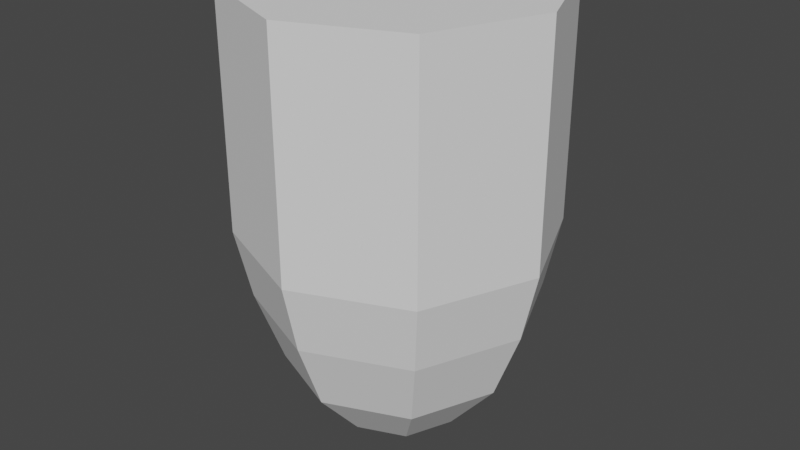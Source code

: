 # Source: projectile.blend  (saved by Blender 2.91.10; exported with 4.5.12 LTS)
import bpy
from mathutils import Matrix  # noqa: F401  (used for matrix-valued properties, if any)

bpy.ops.wm.read_factory_settings(use_empty=True)
scene = bpy.context.scene
scene.name = 'Scene'

# ---- collections
col_collection = bpy.data.collections.new('Collection'); scene.collection.children.link(col_collection)

# ---- world
world_world = bpy.data.worlds.new('World'); scene.world = world_world
world_world.use_nodes = True; world_world.node_tree.nodes.clear()
_N = world_world.node_tree.nodes; _L = world_world.node_tree.links
n0 = _N.new('ShaderNodeOutputWorld'); n0.name = 'World Output'; n0.location = (300, 300)
n1 = _N.new('ShaderNodeBackground'); n1.name = 'Background'; n1.location = (10, 300)
n1.inputs[0].default_value = (0.05088, 0.05088, 0.05088, 1.0)
_L.new(n1.outputs[0], n0.inputs[0])
n0.is_active_output = True
world_world.color = (0.05088, 0.05088, 0.05088)
world_world.use_sun_shadow = False
world_world.sun_shadow_jitter_overblur = 0.0

# ---- meshes
me_cylinder_002 = bpy.data.meshes.new('Cylinder.002')
me_cylinder_002.from_pydata([(0.0, 0.02, -0.03), (-4.657e-10, 0.0, 0.03), (0.01414, 0.01414, -0.03), (0.0, 0.0, 0.03), (0.02, -8.742e-10, -0.03), (0.0, 4.657e-10, 0.03), (0.01414, -0.01414, -0.03), (0.0, 0.0, 0.03), (-1.748e-09, -0.02, -0.03), (-4.657e-10, 0.0, 0.03), (-0.01414, -0.01414, -0.03), (0.0, 9.313e-10, 0.03), (-0.02, 2.385e-10, -0.03), (0.0, 4.657e-10, 0.03), (-0.01414, 0.01414, -0.03), (0.0, 9.313e-10, 0.03), (0.0, 0.02, 0.0), (0.01414, 0.01414, 0.0), (0.02, -8.742e-10, 0.0), (0.01414, -0.01414, 0.0), (-1.748e-09, -0.02, 0.0), (-0.01414, -0.01414, 0.0), (-0.02, 2.385e-10, 0.0), (-0.01414, 0.01414, 0.0), (-1.073e-09, 0.008363, 0.02522), (0.005914, 0.005914, 0.02522), (0.008363, 3.007e-11, 0.02522), (0.005914, -0.005914, 0.02522), (-1.804e-09, -0.008363, 0.02522), (-0.005914, -0.005914, 0.02522), (-0.008363, 4.954e-10, 0.02522), (-0.005914, 0.005914, 0.02522), (0.01033, 0.01033, 0.01792), (0.01461, -2.167e-10, 0.01792), (0.01033, -0.01033, 0.01792), (-2.231e-09, -0.01461, 0.01792), (-0.01033, -0.01033, 0.01792), (-0.01461, 5.96e-10, 0.01792), (-0.01033, 0.01033, 0.01792), (-9.545e-10, 0.01461, 0.01792), (0.01275, 0.01275, 0.008854), (0.01803, -5.645e-10, 0.008854), (0.01275, -0.01275, 0.008854), (-2.035e-09, -0.01803, 0.008854), (-0.01275, -0.01275, 0.008854), (-0.01803, 4.384e-10, 0.008854), (-0.01275, 0.01275, 0.008854), (-4.588e-10, 0.01803, 0.008854)], [], [(24, 1, 3, 25), (25, 3, 5, 26), (26, 5, 7, 27), (27, 7, 9, 28), (28, 9, 11, 29), (29, 11, 13, 30), (30, 13, 15, 31), (31, 15, 1, 24), (0, 2, 4, 6, 8, 10, 12, 14), (14, 23, 16, 0), (12, 22, 23, 14), (10, 21, 22, 12), (8, 20, 21, 10), (6, 19, 20, 8), (4, 18, 19, 6), (2, 17, 18, 4), (0, 16, 17, 2), (38, 31, 24, 39), (37, 30, 31, 38), (36, 29, 30, 37), (35, 28, 29, 36), (34, 27, 28, 35), (33, 26, 27, 34), (32, 25, 26, 33), (39, 24, 25, 32), (47, 39, 32, 40), (40, 32, 33, 41), (41, 33, 34, 42), (42, 34, 35, 43), (43, 35, 36, 44), (44, 36, 37, 45), (45, 37, 38, 46), (46, 38, 39, 47), (23, 46, 47, 16), (22, 45, 46, 23), (21, 44, 45, 22), (20, 43, 44, 21), (19, 42, 43, 20), (18, 41, 42, 19), (17, 40, 41, 18), (16, 47, 40, 17)])
_uv = me_cylinder_002.uv_layers.new(name='UVMap')
_uv.uv.foreach_set('vector', [0.9738, 0.9602, 1.0, 1.0, 0.875, 1.0, 0.875, 0.9602, 0.875, 0.9602, 0.875, 1.0, 0.75, 1.0, 0.75, 0.9602, 0.75, 0.9602, 0.75, 1.0, 0.625, 1.0, 0.625, 0.9602, 0.625, 0.9602, 0.625, 1.0, 0.5, 1.0, 0.5, 0.9602, 0.5, 0.9602, 0.5, 1.0, 0.375, 1.0, 0.375, 0.9602, 0.375, 0.9602, 0.375, 1.0, 0.25, 1.0, 0.25, 0.9602, 0.25, 0.9602, 0.25, 1.0, 0.125, 1.0, 0.125, 0.9602, 0.125, 0.9602, 0.125, 1.0, 0.0, 1.0, 0.02622, 0.9602, 0.75, 0.49, 0.9197, 0.4197, 0.99, 0.25, 0.9197, 0.08029, 0.75, 0.01, 0.5803, 0.08029, 0.51, 0.25, 0.5803, 0.4197, 0.125, 0.5, 0.125, 0.75, 0.0, 0.75, 0.0, 0.5, 0.25, 0.5, 0.25, 0.75, 0.125, 0.75, 0.125, 0.5, 0.375, 0.5, 0.375, 0.75, 0.25, 0.75, 0.25, 0.5, 0.5, 0.5, 0.5, 0.75, 0.375, 0.75, 0.375, 0.5, 0.625, 0.5, 0.625, 0.75, 0.5, 0.75, 0.5, 0.5, 0.75, 0.5, 0.75, 0.75, 0.625, 0.75, 0.625, 0.5, 0.875, 0.5, 0.875, 0.75, 0.75, 0.75, 0.75, 0.5, 1.0, 0.5, 1.0, 0.75, 0.875, 0.75, 0.875, 0.5, 0.1262, 0.9001, 0.125, 0.9602, 0.02622, 0.9602, 0.02207, 0.9001, 0.25, 0.9001, 0.25, 0.9602, 0.125, 0.9602, 0.1262, 0.9001, 0.375, 0.9001, 0.375, 0.9602, 0.25, 0.9602, 0.25, 0.9001, 0.5, 0.9001, 0.5, 0.9602, 0.375, 0.9602, 0.375, 0.9001, 0.625, 0.9001, 0.625, 0.9602, 0.5, 0.9602, 0.5, 0.9001, 0.75, 0.9001, 0.75, 0.9602, 0.625, 0.9602, 0.625, 0.9001, 0.8738, 0.9001, 0.875, 0.9602, 0.75, 0.9602, 0.75, 0.9001, 0.9779, 0.9001, 0.9738, 0.9602, 0.875, 0.9602, 0.8738, 0.9001, 0.9893, 0.823, 0.9779, 0.9001, 0.8738, 0.9001, 0.8745, 0.823, 0.8745, 0.823, 0.8738, 0.9001, 0.75, 0.9001, 0.75, 0.823, 0.75, 0.823, 0.75, 0.9001, 0.625, 0.9001, 0.625, 0.823, 0.625, 0.823, 0.625, 0.9001, 0.5, 0.9001, 0.5, 0.823, 0.5, 0.823, 0.5, 0.9001, 0.375, 0.9001, 0.375, 0.823, 0.375, 0.823, 0.375, 0.9001, 0.25, 0.9001, 0.25, 0.823, 0.25, 0.823, 0.25, 0.9001, 0.1262, 0.9001, 0.1255, 0.823, 0.1255, 0.823, 0.1262, 0.9001, 0.02207, 0.9001, 0.01071, 0.823, 0.125, 0.75, 0.1255, 0.823, 0.01071, 0.823, 0.0, 0.75, 0.25, 0.75, 0.25, 0.823, 0.1255, 0.823, 0.125, 0.75, 0.375, 0.75, 0.375, 0.823, 0.25, 0.823, 0.25, 0.75, 0.5, 0.75, 0.5, 0.823, 0.375, 0.823, 0.375, 0.75, 0.625, 0.75, 0.625, 0.823, 0.5, 0.823, 0.5, 0.75, 0.75, 0.75, 0.75, 0.823, 0.625, 0.823, 0.625, 0.75, 0.875, 0.75, 0.8745, 0.823, 0.75, 0.823, 0.75, 0.75, 1.0, 0.75, 0.9893, 0.823, 0.8745, 0.823, 0.875, 0.75])
me_cylinder_002.use_remesh_fix_poles = True
me_cylinder_002.use_remesh_preserve_attributes = False
me_cylinder_002.use_mirror_vertex_groups = False
me_cylinder_002.update()

# ---- objects
ob_cylinder = bpy.data.objects.new('Cylinder', me_cylinder_002)

# ---- transforms, parenting, visibility, modifiers, constraints
ob_cylinder.location = (0.0, 0.0, 0.0)
ob_cylinder.rotation_euler = (3.142, 0.0, 0.0)
ob_cylinder.scale = (2.5, 2.5, 2.5)
ob_cylinder.lineart.crease_threshold = 0.0

# ---- collection membership
col_collection.objects.link(ob_cylinder)

# ---- scene / render settings (as saved in the file)
scene.frame_start = 1; scene.frame_end = 250; scene.frame_set(4)
scene.render.engine = 'BLENDER_EEVEE_NEXT'
scene.cycles.use_denoising = False
scene.cycles.samples = 128
scene.cycles.sampling_pattern = 'TABULATED_SOBOL'
scene.cycles.use_adaptive_sampling = False
scene.cycles.use_light_tree = False
scene.view_settings.view_transform = 'Filmic'
bpy.context.view_layer.update()

# ---- added for rendering (the .blend has no active camera and no usable light): camera, sun
cam_auto = bpy.data.cameras.new('AutoCamera')
cam_auto.lens = 50.0
cam_auto.sensor_width = 36.0
cam_auto.clip_end = 1000.0
ob_auto_camera = bpy.data.objects.new('AutoCamera', cam_auto)
scene.collection.objects.link(ob_auto_camera)
ob_auto_camera.location = (0.19074, -0.228888, 0.152592)
ob_auto_camera.rotation_euler = (1.09748, -7.21219e-08, 0.694738)
scene.camera = ob_auto_camera
light_auto_sun = bpy.data.lights.new('AutoSun', 'SUN')
light_auto_sun.energy = 3.0
light_auto_sun.angle = 0.0523599
ob_auto_sun = bpy.data.objects.new('AutoSun', light_auto_sun)
scene.collection.objects.link(ob_auto_sun)
ob_auto_sun.rotation_euler = (0.872665, 0.174533, 0.523599)
bpy.context.view_layer.update()
